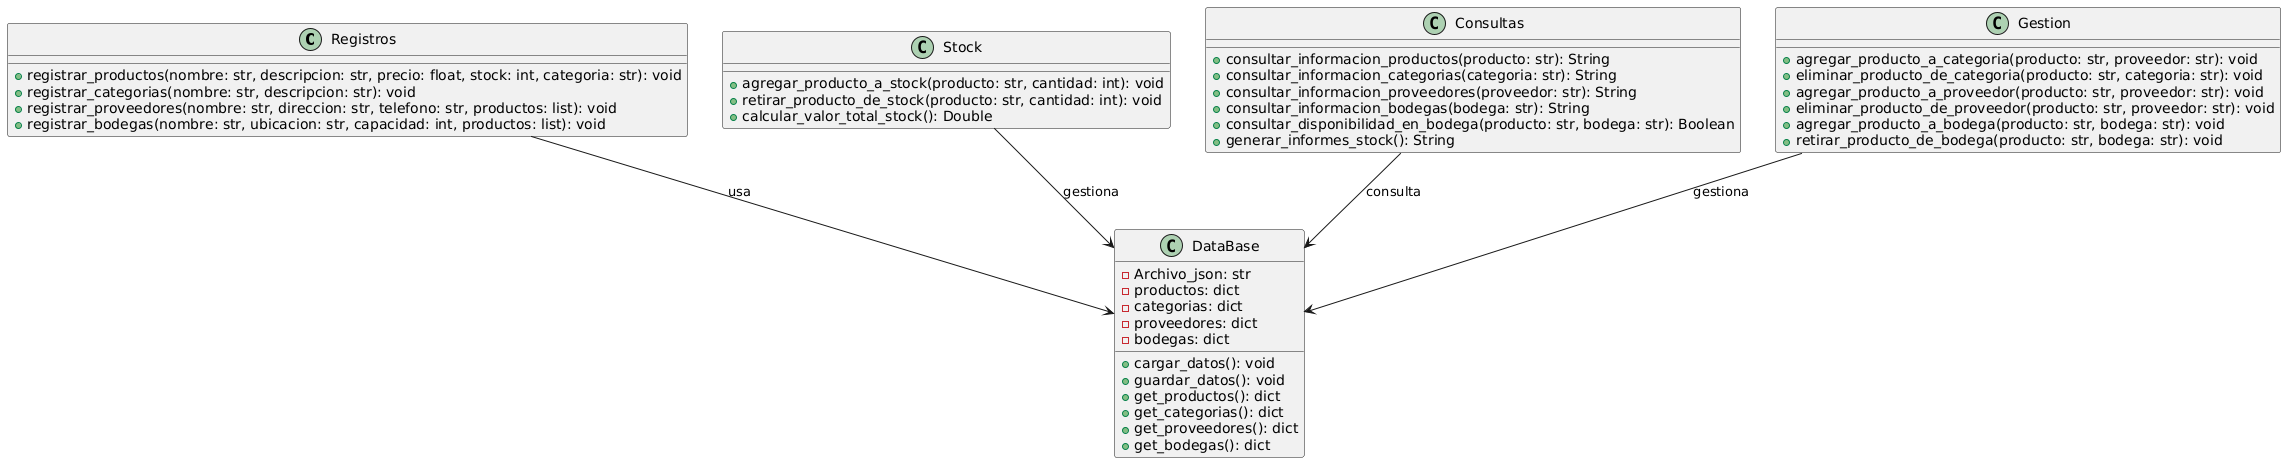

The diagram above was rendered by PlantUML. Its source (embedded in the PNG):
@startuml
class Registros {
  + registrar_productos(nombre: str, descripcion: str, precio: float, stock: int, categoria: str): void
  + registrar_categorias(nombre: str, descripcion: str): void
  + registrar_proveedores(nombre: str, direccion: str, telefono: str, productos: list): void
  + registrar_bodegas(nombre: str, ubicacion: str, capacidad: int, productos: list): void
}

class Stock {
  + agregar_producto_a_stock(producto: str, cantidad: int): void
  + retirar_producto_de_stock(producto: str, cantidad: int): void
  + calcular_valor_total_stock(): Double
}

class Consultas {
  + consultar_informacion_productos(producto: str): String
  + consultar_informacion_categorias(categoria: str): String
  + consultar_informacion_proveedores(proveedor: str): String
  + consultar_informacion_bodegas(bodega: str): String
  + consultar_disponibilidad_en_bodega(producto: str, bodega: str): Boolean
  + generar_informes_stock(): String
}

class Gestion {
  + agregar_producto_a_categoria(producto: str, proveedor: str): void
  + eliminar_producto_de_categoria(producto: str, categoria: str): void
  + agregar_producto_a_proveedor(producto: str, proveedor: str): void
  + eliminar_producto_de_proveedor(producto: str, proveedor: str): void
  + agregar_producto_a_bodega(producto: str, bodega: str): void
  + retirar_producto_de_bodega(producto: str, bodega: str): void
}

class DataBase {
  - Archivo_json: str
  - productos: dict
  - categorias: dict
  - proveedores: dict
  - bodegas: dict
  + cargar_datos(): void
  + guardar_datos(): void
  + get_productos(): dict
  + get_categorias(): dict
  + get_proveedores(): dict
  + get_bodegas(): dict
}

Registros --> DataBase : "usa"
Stock --> DataBase : "gestiona"
Consultas --> DataBase : "consulta"
Gestion --> DataBase : "gestiona"
@enduml